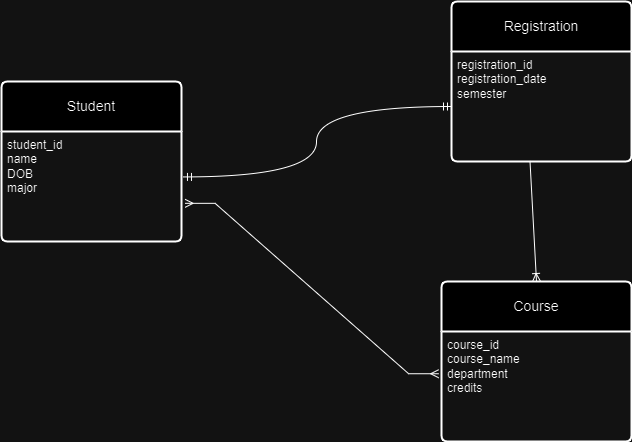

The diagram above was exported from draw.io. Its source (the exported page's mxGraphModel, read from the mxfile embedded in the PNG):
<mxGraphModel dx="1050" dy="653" grid="1" gridSize="10" guides="1" tooltips="1" connect="1" arrows="1" fold="1" page="1" pageScale="1" pageWidth="850" pageHeight="1100" math="0" shadow="0">
  <root>
    <mxCell id="0" />
    <mxCell id="1" parent="0" />
    <mxCell id="HJd-s0Q_YeKPCUqgCc3r-19" value="Student" style="swimlane;childLayout=stackLayout;horizontal=1;startSize=50;horizontalStack=0;rounded=1;fontSize=14;fontStyle=0;strokeWidth=2;resizeParent=0;resizeLast=1;shadow=0;dashed=0;align=center;arcSize=4;whiteSpace=wrap;html=1;" vertex="1" parent="1">
      <mxGeometry x="100" y="120" width="180" height="160" as="geometry" />
    </mxCell>
    <mxCell id="HJd-s0Q_YeKPCUqgCc3r-20" value="student_id&lt;div&gt;name&lt;/div&gt;&lt;div&gt;DOB&lt;/div&gt;&lt;div&gt;major&lt;/div&gt;" style="align=left;strokeColor=none;fillColor=none;spacingLeft=4;fontSize=12;verticalAlign=top;resizable=0;rotatable=0;part=1;html=1;" vertex="1" parent="HJd-s0Q_YeKPCUqgCc3r-19">
      <mxGeometry y="50" width="180" height="110" as="geometry" />
    </mxCell>
    <mxCell id="HJd-s0Q_YeKPCUqgCc3r-21" value="Registration" style="swimlane;childLayout=stackLayout;horizontal=1;startSize=50;horizontalStack=0;rounded=1;fontSize=14;fontStyle=0;strokeWidth=2;resizeParent=0;resizeLast=1;shadow=0;dashed=0;align=center;arcSize=4;whiteSpace=wrap;html=1;" vertex="1" parent="1">
      <mxGeometry x="550" y="40" width="180" height="160" as="geometry" />
    </mxCell>
    <mxCell id="HJd-s0Q_YeKPCUqgCc3r-22" value="registration_id&lt;div&gt;registration_date&lt;/div&gt;&lt;div&gt;semester&lt;/div&gt;" style="align=left;strokeColor=none;fillColor=none;spacingLeft=4;fontSize=12;verticalAlign=top;resizable=0;rotatable=0;part=1;html=1;" vertex="1" parent="HJd-s0Q_YeKPCUqgCc3r-21">
      <mxGeometry y="50" width="180" height="110" as="geometry" />
    </mxCell>
    <mxCell id="HJd-s0Q_YeKPCUqgCc3r-23" value="Course" style="swimlane;childLayout=stackLayout;horizontal=1;startSize=50;horizontalStack=0;rounded=1;fontSize=14;fontStyle=0;strokeWidth=2;resizeParent=0;resizeLast=1;shadow=0;dashed=0;align=center;arcSize=4;whiteSpace=wrap;html=1;" vertex="1" parent="1">
      <mxGeometry x="540" y="320" width="190" height="160" as="geometry" />
    </mxCell>
    <mxCell id="HJd-s0Q_YeKPCUqgCc3r-24" value="course_id&lt;div&gt;course_name&lt;/div&gt;&lt;div&gt;department&lt;/div&gt;&lt;div&gt;credits&lt;/div&gt;" style="align=left;strokeColor=none;fillColor=none;spacingLeft=4;fontSize=12;verticalAlign=top;resizable=0;rotatable=0;part=1;html=1;" vertex="1" parent="HJd-s0Q_YeKPCUqgCc3r-23">
      <mxGeometry y="50" width="190" height="110" as="geometry" />
    </mxCell>
    <mxCell id="HJd-s0Q_YeKPCUqgCc3r-28" value="" style="edgeStyle=orthogonalEdgeStyle;fontSize=12;html=1;endArrow=ERmandOne;startArrow=ERmandOne;rounded=0;exitX=1.011;exitY=0.413;exitDx=0;exitDy=0;exitPerimeter=0;entryX=0;entryY=0.5;entryDx=0;entryDy=0;curved=1;" edge="1" parent="1" source="HJd-s0Q_YeKPCUqgCc3r-20" target="HJd-s0Q_YeKPCUqgCc3r-22">
      <mxGeometry width="100" height="100" relative="1" as="geometry">
        <mxPoint x="450" y="310" as="sourcePoint" />
        <mxPoint x="550" y="210" as="targetPoint" />
      </mxGeometry>
    </mxCell>
    <mxCell id="HJd-s0Q_YeKPCUqgCc3r-29" value="" style="edgeStyle=entityRelationEdgeStyle;fontSize=12;html=1;endArrow=ERmany;startArrow=ERmany;rounded=0;exitX=1.02;exitY=0.653;exitDx=0;exitDy=0;exitPerimeter=0;entryX=-0.015;entryY=0.384;entryDx=0;entryDy=0;entryPerimeter=0;" edge="1" parent="1" source="HJd-s0Q_YeKPCUqgCc3r-20" target="HJd-s0Q_YeKPCUqgCc3r-24">
      <mxGeometry width="100" height="100" relative="1" as="geometry">
        <mxPoint x="450" y="310" as="sourcePoint" />
        <mxPoint x="550" y="210" as="targetPoint" />
      </mxGeometry>
    </mxCell>
    <mxCell id="HJd-s0Q_YeKPCUqgCc3r-30" value="" style="fontSize=12;html=1;endArrow=ERoneToMany;rounded=0;exitX=0.436;exitY=0.995;exitDx=0;exitDy=0;exitPerimeter=0;entryX=0.5;entryY=0;entryDx=0;entryDy=0;" edge="1" parent="1" source="HJd-s0Q_YeKPCUqgCc3r-22" target="HJd-s0Q_YeKPCUqgCc3r-23">
      <mxGeometry width="100" height="100" relative="1" as="geometry">
        <mxPoint x="380" y="320" as="sourcePoint" />
        <mxPoint x="480" y="220" as="targetPoint" />
      </mxGeometry>
    </mxCell>
  </root>
</mxGraphModel>